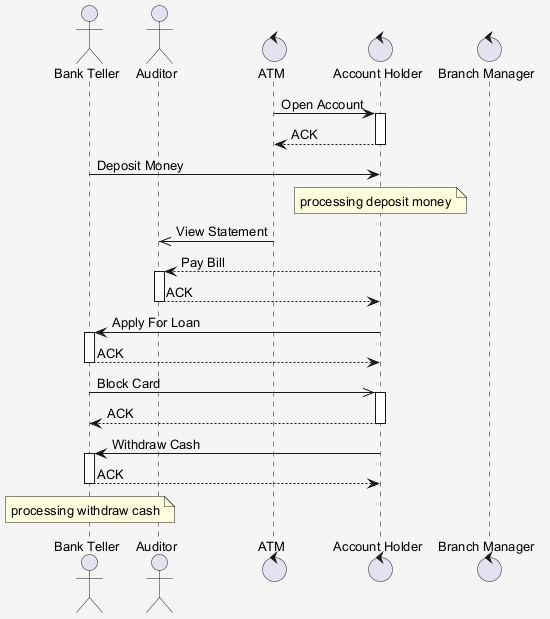

The diagram above was rendered by PlantUML. Its source (embedded in the PNG):
@startuml
skinparam shadowing false
skinparam backgroundColor #F5F5F5
skinparam defaultFontSize 13
actor "Bank Teller" as BT
actor "Auditor" as A
control "ATM" as A2
control "Account Holder" as AH
control "Branch Manager" as BM
A2 -> AH : Open Account
activate AH
AH --> A2 : ACK
deactivate AH
BT -> AH : Deposit Money
note over AH : processing deposit money
A2 ->> A : View Statement
AH --> A : Pay Bill
activate A
A --> AH : ACK
deactivate A
AH -> BT : Apply For Loan
activate BT
BT --> AH : ACK
deactivate BT
BT ->> AH : Block Card
activate AH
AH --> BT : ACK
deactivate AH
AH -> BT : Withdraw Cash
activate BT
BT --> AH : ACK
deactivate BT
note over BT : processing withdraw cash
@enduml